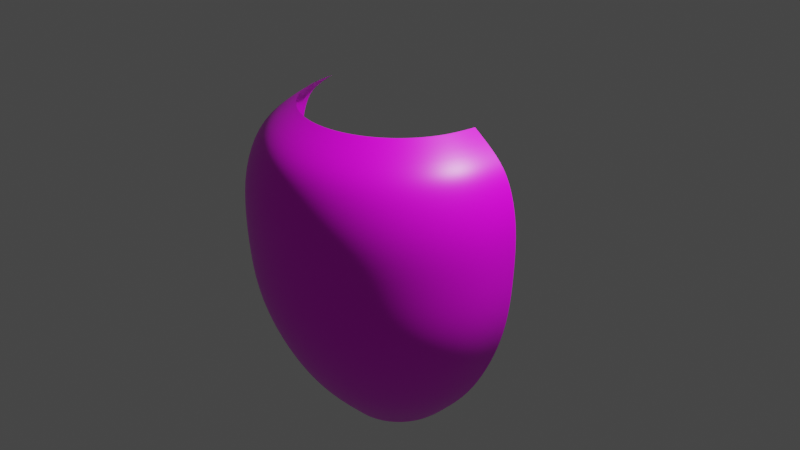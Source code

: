 # Source: Vase2.blend  (saved by Blender 3.2.14; exported with 4.5.12 LTS)
import bpy
from mathutils import Matrix  # noqa: F401  (used for matrix-valued properties, if any)

bpy.ops.wm.read_factory_settings(use_empty=True)
scene = bpy.context.scene
scene.name = 'Scene'

# ---- collections
col_collection = bpy.data.collections.new('Collection'); scene.collection.children.link(col_collection)

# ---- images (referenced by path relative to the original .blend; pixels are not part of the script)
import os
ASSET_DIR = os.environ.get("B2B_ASSET_DIR", "")  # directory of the original .blend (textures are referenced by path, not embedded)
HERE = os.path.dirname(os.path.abspath(__file__))  # packed textures are extracted next to this script under _unpacked/

def load_image(name, relpath, width, height, colorspace="sRGB"):
    """Load a texture the original file referenced (path relative to the .blend, or extracted next to this script)."""
    p = next((c for c in (os.path.join(HERE, relpath), os.path.join(ASSET_DIR, relpath)) if relpath and os.path.exists(c)), "")
    if p:
        img = bpy.data.images.load(p, check_existing=True)
        img.name = name
    else:  # same state as the original file: an image datablock whose file is absent (Cycles renders it pink)
        img = bpy.data.images.new(name, width, height)
        img.source = "FILE"
        img.filepath = "//" + (relpath or name)
    img.colorspace_settings.name = colorspace
    return img
img_checkerboard_pattern_svg_png = load_image('Checkerboard_pattern.svg.png', 'Checkerboard_pattern.svg.png', 1024, 1024, 'sRGB')

# ---- materials (node trees are filled in below, after node groups)
mat_material_001 = bpy.data.materials.new('Material.001')
mat_material_001.use_transparent_shadow = False

# ---- material node trees
mat_material_001.use_nodes = True; mat_material_001.node_tree.nodes.clear()
_N = mat_material_001.node_tree.nodes; _L = mat_material_001.node_tree.links
n0 = _N.new('ShaderNodeBsdfPrincipled'); n0.name = 'Principled BSDF'; n0.location = (10, 300)
n0.distribution = 'GGX'
n0.subsurface_method = 'RANDOM_WALK_SKIN'
n0.inputs[2].default_value = 0.4
n0.inputs[3].default_value = 1.45
n0.inputs[27].default_value = (0.0, 0.0, 0.0, 1.0)
n0.inputs[28].default_value = 1.0
n1 = _N.new('ShaderNodeOutputMaterial'); n1.name = 'Material Output'; n1.location = (300, 300)
n2 = _N.new('ShaderNodeNormalMap'); n2.name = 'Normal Map'; n2.location = (-300, -300)
n2.label = 'Normal/Map'
n2.inputs[0].default_value = 0.0
n3 = _N.new('ShaderNodeTexImage'); n3.name = 'Image Texture'; n3.location = (-300, 600)
n3.image = img_checkerboard_pattern_svg_png
_L.new(n0.outputs[0], n1.inputs[0])
_L.new(n2.outputs[0], n0.inputs[5])
_L.new(n3.outputs[0], n0.inputs[0])
n1.is_active_output = True

# ---- world
world_world = bpy.data.worlds.new('World'); scene.world = world_world
world_world.use_nodes = True; world_world.node_tree.nodes.clear()
_N = world_world.node_tree.nodes; _L = world_world.node_tree.links
n0 = _N.new('ShaderNodeOutputWorld'); n0.name = 'World Output'; n0.location = (300, 300)
n1 = _N.new('ShaderNodeBackground'); n1.name = 'Background'; n1.location = (10, 300)
n1.inputs[0].default_value = (0.05088, 0.05088, 0.05088, 1.0)
_L.new(n1.outputs[0], n0.inputs[0])
n0.is_active_output = True
world_world.color = (0.05088, 0.05088, 0.05088)
world_world.use_sun_shadow = False
world_world.sun_shadow_jitter_overblur = 0.0

# ---- cameras
cam_camera = bpy.data.cameras.new('Camera')
cam_camera.clip_end = 100.0
cam_camera.ortho_scale = 7.314
cam_camera_001 = bpy.data.cameras.new('Camera.001')
cam_camera_001.clip_end = 100.0
cam_camera_001.ortho_scale = 7.314
cam_camera_001.dof.focus_distance = 0.01

# ---- lights
light_light = bpy.data.lights.new('Light', 'POINT')
light_light.transmission_factor = 0.0
light_light.energy = 1000.0
light_light.shadow_soft_size = 0.1
light_light.shadow_maximum_resolution = 0.006
light_light.use_absolute_resolution = True
light_light_001 = bpy.data.lights.new('Light.001', 'POINT')
light_light_001.transmission_factor = 0.0
light_light_001.energy = 1000.0
light_light_001.shadow_soft_size = 0.25
light_light_001.shadow_maximum_resolution = 0.006
light_light_001.use_absolute_resolution = True

# ---- meshes
me_cube_001 = bpy.data.meshes.new('Cube.001')
me_cube_001.from_pydata([(100.0, 127.6, 0.0), (55.91, -211.4, 0.0), (154.7, 0.0, 0.0), (155.5, 50.0, 0.0), (150.8, -50.0, 0.0), (121.3, -130.7, 0.0), (95.87, -171.1, 0.0), (139.4, -90.35, 0.0), (144.3, 88.78, 0.0), (128.8, 108.2, 0.0), (0.02675, 127.6, -0.007167), (0.02675, -211.4, -0.007167), (0.01958, 127.6, -0.01958), (0.01958, -211.4, -0.01958), (0.007167, 127.6, -0.02675), (0.007167, -211.4, -0.02675), (-0.007167, 127.6, -0.02675), (-0.007167, -211.4, -0.02675), (-0.01958, 127.6, -0.01958), (-0.02398, -211.4, -0.01385), (-0.02675, 127.6, -0.007167), (-100.0, 127.6, 5.96e-06), (-55.91, -211.4, -1.49e-06), (-0.02769, -211.4, 2.183e-09), (-154.7, 0.0, 1.192e-05), (-155.5, 50.0, -8.941e-06), (-150.8, -50.0, 1.192e-05), (-121.3, -130.7, -2.98e-06), (-95.87, -171.1, -4.47e-06), (-139.4, -90.35, 5.96e-06), (-144.3, 88.78, -2.98e-06), (-128.8, 108.2, 5.96e-06), (-96.59, 127.6, 25.88), (-54.01, -211.4, 14.47), (-149.4, 0.0, 40.04), (-150.2, 50.0, 40.25), (-145.6, -50.0, 39.03), (-117.1, -130.7, 31.38), (-92.6, -171.1, 24.81), (-134.6, -90.35, 36.07), (-139.4, 88.78, 37.34), (-124.4, 108.2, 33.35), (-86.6, 127.6, 50.0), (-48.42, -211.4, 27.96), (-134.0, 0.0, 77.36), (-134.7, 50.0, 77.75), (-130.6, -50.0, 75.39), (-105.0, -130.7, 60.63), (-83.02, -171.1, 47.93), (-120.7, -90.35, 69.68), (-125.0, 88.78, 72.14), (-111.6, 108.2, 64.42), (-70.71, 127.6, 70.71), (-39.53, -211.4, 39.53), (-109.4, 0.0, 109.4), (-110.0, 50.0, 110.0), (-106.6, -50.0, 106.6), (-85.74, -130.7, 85.74), (-67.79, -171.1, 67.79), (-98.55, -90.35, 98.55), (-102.0, 88.78, 102.0), (-91.1, 108.2, 91.1), (-50.0, 127.6, 86.6), (-27.96, -211.4, 48.42), (-77.36, 0.0, 134.0), (-77.75, 50.0, 134.7), (-75.39, -50.0, 130.6), (-60.63, -130.7, 105.0), (-47.93, -171.1, 83.02), (-69.68, -90.35, 120.7), (-72.14, 88.78, 125.0), (-64.42, 108.2, 111.6), (-25.88, 127.6, 96.59), (-14.47, -211.4, 54.01), (-40.04, 0.0, 149.4), (-40.25, 50.0, 150.2), (-39.03, -50.0, 145.6), (-31.38, -130.7, 117.1), (-24.81, -171.1, 92.6), (-36.07, -90.35, 134.6), (-37.34, 88.78, 139.4), (-33.35, 108.2, 124.4), (1.192e-05, 127.6, 100.0), (-1.49e-06, -211.4, 55.91), (1.192e-05, 0.0, 154.7), (-8.941e-06, 50.0, 155.5), (1.49e-05, -50.0, 150.8), (0.0, -130.7, 121.3), (1.49e-06, -171.1, 95.87), (1.49e-05, -90.35, 139.4), (-2.98e-06, 88.78, 144.3), (5.96e-06, 108.2, 128.8), (25.88, 127.6, 96.59), (14.47, -211.4, 54.01), (40.04, 0.0, 149.4), (40.25, 50.0, 150.2), (39.03, -50.0, 145.6), (31.38, -130.7, 117.1), (24.81, -171.1, 92.6), (36.07, -90.35, 134.6), (37.34, 88.78, 139.4), (33.35, 108.2, 124.4), (50.0, 127.6, 86.6), (27.96, -211.4, 48.42), (77.36, 0.0, 134.0), (77.75, 50.0, 134.7), (75.39, -50.0, 130.6), (60.63, -130.7, 105.0), (47.93, -171.1, 83.02), (69.68, -90.35, 120.7), (72.14, 88.78, 125.0), (64.42, 108.2, 111.6), (70.71, 127.6, 70.71), (39.53, -211.4, 39.53), (109.4, 0.0, 109.4), (110.0, 50.0, 110.0), (106.6, -50.0, 106.6), (85.74, -130.7, 85.74), (67.79, -171.1, 67.79), (98.55, -90.35, 98.55), (102.0, 88.78, 102.0), (91.1, 108.2, 91.1), (86.6, 127.6, 50.0), (48.42, -211.4, 27.96), (134.0, 0.0, 77.36), (134.7, 50.0, 77.75), (130.6, -50.0, 75.39), (105.0, -130.7, 60.63), (83.02, -171.1, 47.93), (120.7, -90.35, 69.68), (125.0, 88.78, 72.14), (111.6, 108.2, 64.42), (96.59, 127.6, 25.88), (54.01, -211.4, 14.47), (0.02675, -211.4, 0.007167), (149.4, 0.0, 40.04), (150.2, 50.0, 40.25), (145.6, -50.0, 39.03), (117.1, -130.7, 31.38), (92.6, -171.1, 24.81), (134.6, -90.35, 36.07), (139.4, 88.78, 37.34), (124.4, 108.2, 33.35)], [], [(30, 40, 41, 31), (28, 38, 37, 27), (22, 33, 38, 28), (26, 36, 34, 24), (31, 41, 32, 21), (29, 39, 36, 26), (27, 37, 39, 29), (25, 35, 40, 30), (24, 34, 35, 25), (39, 49, 46, 36), (37, 47, 49, 39), (35, 45, 50, 40), (34, 44, 45, 35), (40, 50, 51, 41), (38, 48, 47, 37), (33, 43, 48, 38), (36, 46, 44, 34), (41, 51, 42, 32), (48, 58, 57, 47), (43, 53, 58, 48), (46, 56, 54, 44), (51, 61, 52, 42), (49, 59, 56, 46), (47, 57, 59, 49), (45, 55, 60, 50), (44, 54, 55, 45), (50, 60, 61, 51), (59, 69, 66, 56), (57, 67, 69, 59), (55, 65, 70, 60), (54, 64, 65, 55), (60, 70, 71, 61), (58, 68, 67, 57), (53, 63, 68, 58), (56, 66, 64, 54), (61, 71, 62, 52), (68, 78, 77, 67), (63, 73, 78, 68), (66, 76, 74, 64), (71, 81, 72, 62), (69, 79, 76, 66), (67, 77, 79, 69), (65, 75, 80, 70), (64, 74, 75, 65), (70, 80, 81, 71), (79, 89, 86, 76), (77, 87, 89, 79), (75, 85, 90, 80), (74, 84, 85, 75), (80, 90, 91, 81), (78, 88, 87, 77), (73, 83, 88, 78), (76, 86, 84, 74), (81, 91, 82, 72), (83, 93, 98, 88), (86, 96, 94, 84), (91, 101, 92, 82), (89, 99, 96, 86), (87, 97, 99, 89), (85, 95, 100, 90), (84, 94, 95, 85), (90, 100, 101, 91), (88, 98, 97, 87), (99, 109, 106, 96), (97, 107, 109, 99), (95, 105, 110, 100), (94, 104, 105, 95), (100, 110, 111, 101), (98, 108, 107, 97), (93, 103, 108, 98), (96, 106, 104, 94), (101, 111, 102, 92), (103, 113, 118, 108), (106, 116, 114, 104), (111, 121, 112, 102), (109, 119, 116, 106), (107, 117, 119, 109), (105, 115, 120, 110), (104, 114, 115, 105), (110, 120, 121, 111), (108, 118, 117, 107), (117, 127, 129, 119), (115, 125, 130, 120), (114, 124, 125, 115), (120, 130, 131, 121), (118, 128, 127, 117), (113, 123, 128, 118), (116, 126, 124, 114), (121, 131, 122, 112), (119, 129, 126, 116), (123, 133, 139, 128), (126, 137, 135, 124), (131, 142, 132, 122), (129, 140, 137, 126), (127, 138, 140, 129), (125, 136, 141, 130), (124, 135, 136, 125), (130, 141, 142, 131), (128, 139, 138, 127), (138, 5, 7, 140), (136, 3, 8, 141), (135, 2, 3, 136), (141, 8, 9, 142), (139, 6, 5, 138), (133, 1, 6, 139), (137, 4, 2, 135), (142, 9, 0, 132), (140, 7, 4, 137)])
me_cube_001.polygons.foreach_set('use_smooth', [True] * 108)
_uv = me_cube_001.uv_layers.new(name='UVMap')
_uv.uv.foreach_set('vector', [1.013e-06, 0.7778, 0.08333, 0.7778, 0.08333, 0.8889, 1.013e-06, 0.8889, 1.013e-06, 0.1111, 0.08333, 0.1111, 0.08333, 0.2222, 1.013e-06, 0.2222, 1.013e-06, -7.749e-06, 0.08333, -7.749e-06, 0.08333, 0.1111, 1.013e-06, 0.1111, 1.013e-06, 0.4444, 0.08333, 0.4444, 0.08333, 0.5556, 1.013e-06, 0.5556, 1.013e-06, 0.8889, 0.08333, 0.8889, 0.08333, 1.0, 1.013e-06, 1.0, 1.013e-06, 0.3333, 0.08333, 0.3333, 0.08333, 0.4444, 1.013e-06, 0.4444, 1.013e-06, 0.2222, 0.08333, 0.2222, 0.08333, 0.3333, 1.013e-06, 0.3333, 1.013e-06, 0.6667, 0.08333, 0.6667, 0.08333, 0.7778, 1.013e-06, 0.7778, 1.013e-06, 0.5556, 0.08333, 0.5556, 0.08333, 0.6667, 1.013e-06, 0.6667, 0.08333, 0.3333, 0.1667, 0.3333, 0.1667, 0.4444, 0.08333, 0.4444, 0.08333, 0.2222, 0.1667, 0.2222, 0.1667, 0.3333, 0.08333, 0.3333, 0.08333, 0.6667, 0.1667, 0.6667, 0.1667, 0.7778, 0.08333, 0.7778, 0.08333, 0.5556, 0.1667, 0.5556, 0.1667, 0.6667, 0.08333, 0.6667, 0.08333, 0.7778, 0.1667, 0.7778, 0.1667, 0.8889, 0.08333, 0.8889, 0.08333, 0.1111, 0.1667, 0.1111, 0.1667, 0.2222, 0.08333, 0.2222, 0.08333, -7.749e-06, 0.1667, -7.749e-06, 0.1667, 0.1111, 0.08333, 0.1111, 0.08333, 0.4444, 0.1667, 0.4444, 0.1667, 0.5556, 0.08333, 0.5556, 0.08333, 0.8889, 0.1667, 0.8889, 0.1667, 1.0, 0.08333, 1.0, 0.1667, 0.1111, 0.25, 0.1111, 0.25, 0.2222, 0.1667, 0.2222, 0.1667, -7.749e-06, 0.25, -7.749e-06, 0.25, 0.1111, 0.1667, 0.1111, 0.1667, 0.4444, 0.25, 0.4444, 0.25, 0.5556, 0.1667, 0.5556, 0.1667, 0.8889, 0.25, 0.8889, 0.25, 1.0, 0.1667, 1.0, 0.1667, 0.3333, 0.25, 0.3333, 0.25, 0.4444, 0.1667, 0.4444, 0.1667, 0.2222, 0.25, 0.2222, 0.25, 0.3333, 0.1667, 0.3333, 0.1667, 0.6667, 0.25, 0.6667, 0.25, 0.7778, 0.1667, 0.7778, 0.1667, 0.5556, 0.25, 0.5556, 0.25, 0.6667, 0.1667, 0.6667, 0.1667, 0.7778, 0.25, 0.7778, 0.25, 0.8889, 0.1667, 0.8889, 0.25, 0.3333, 0.3333, 0.3333, 0.3333, 0.4444, 0.25, 0.4444, 0.25, 0.2222, 0.3333, 0.2222, 0.3333, 0.3333, 0.25, 0.3333, 0.25, 0.6667, 0.3333, 0.6667, 0.3333, 0.7778, 0.25, 0.7778, 0.25, 0.5556, 0.3333, 0.5556, 0.3333, 0.6667, 0.25, 0.6667, 0.25, 0.7778, 0.3333, 0.7778, 0.3333, 0.8889, 0.25, 0.8889, 0.25, 0.1111, 0.3333, 0.1111, 0.3333, 0.2222, 0.25, 0.2222, 0.25, -7.749e-06, 0.3333, -7.749e-06, 0.3333, 0.1111, 0.25, 0.1111, 0.25, 0.4444, 0.3333, 0.4444, 0.3333, 0.5556, 0.25, 0.5556, 0.25, 0.8889, 0.3333, 0.8889, 0.3333, 1.0, 0.25, 1.0, 0.3333, 0.1111, 0.4167, 0.1111, 0.4167, 0.2222, 0.3333, 0.2222, 0.3333, -7.749e-06, 0.4167, -7.749e-06, 0.4167, 0.1111, 0.3333, 0.1111, 0.3333, 0.4444, 0.4167, 0.4444, 0.4167, 0.5556, 0.3333, 0.5556, 0.3333, 0.8889, 0.4167, 0.8889, 0.4167, 1.0, 0.3333, 1.0, 0.3333, 0.3333, 0.4167, 0.3333, 0.4167, 0.4444, 0.3333, 0.4444, 0.3333, 0.2222, 0.4167, 0.2222, 0.4167, 0.3333, 0.3333, 0.3333, 0.3333, 0.6667, 0.4167, 0.6667, 0.4167, 0.7778, 0.3333, 0.7778, 0.3333, 0.5556, 0.4167, 0.5556, 0.4167, 0.6667, 0.3333, 0.6667, 0.3333, 0.7778, 0.4167, 0.7778, 0.4167, 0.8889, 0.3333, 0.8889, 0.4167, 0.3333, 0.5, 0.3333, 0.5, 0.4444, 0.4167, 0.4444, 0.4167, 0.2222, 0.5, 0.2222, 0.5, 0.3333, 0.4167, 0.3333, 0.4167, 0.6667, 0.5, 0.6667, 0.5, 0.7778, 0.4167, 0.7778, 0.4167, 0.5556, 0.5, 0.5556, 0.5, 0.6667, 0.4167, 0.6667, 0.4167, 0.7778, 0.5, 0.7778, 0.5, 0.8889, 0.4167, 0.8889, 0.4167, 0.1111, 0.5, 0.1111, 0.5, 0.2222, 0.4167, 0.2222, 0.4167, -7.749e-06, 0.5, -7.749e-06, 0.5, 0.1111, 0.4167, 0.1111, 0.4167, 0.4444, 0.5, 0.4444, 0.5, 0.5556, 0.4167, 0.5556, 0.4167, 0.8889, 0.5, 0.8889, 0.5, 1.0, 0.4167, 1.0, 0.5, -7.749e-06, 0.5833, -7.749e-06, 0.5833, 0.1111, 0.5, 0.1111, 0.5, 0.4444, 0.5833, 0.4444, 0.5833, 0.5556, 0.5, 0.5556, 0.5, 0.8889, 0.5833, 0.8889, 0.5833, 1.0, 0.5, 1.0, 0.5, 0.3333, 0.5833, 0.3333, 0.5833, 0.4444, 0.5, 0.4444, 0.5, 0.2222, 0.5833, 0.2222, 0.5833, 0.3333, 0.5, 0.3333, 0.5, 0.6667, 0.5833, 0.6667, 0.5833, 0.7778, 0.5, 0.7778, 0.5, 0.5556, 0.5833, 0.5556, 0.5833, 0.6667, 0.5, 0.6667, 0.5, 0.7778, 0.5833, 0.7778, 0.5833, 0.8889, 0.5, 0.8889, 0.5, 0.1111, 0.5833, 0.1111, 0.5833, 0.2222, 0.5, 0.2222, 0.5833, 0.3333, 0.6667, 0.3333, 0.6667, 0.4444, 0.5833, 0.4444, 0.5833, 0.2222, 0.6667, 0.2222, 0.6667, 0.3333, 0.5833, 0.3333, 0.5833, 0.6667, 0.6667, 0.6667, 0.6667, 0.7778, 0.5833, 0.7778, 0.5833, 0.5556, 0.6667, 0.5556, 0.6667, 0.6667, 0.5833, 0.6667, 0.5833, 0.7778, 0.6667, 0.7778, 0.6667, 0.8889, 0.5833, 0.8889, 0.5833, 0.1111, 0.6667, 0.1111, 0.6667, 0.2222, 0.5833, 0.2222, 0.5833, -7.749e-06, 0.6667, -7.749e-06, 0.6667, 0.1111, 0.5833, 0.1111, 0.5833, 0.4444, 0.6667, 0.4444, 0.6667, 0.5556, 0.5833, 0.5556, 0.5833, 0.8889, 0.6667, 0.8889, 0.6667, 1.0, 0.5833, 1.0, 0.6667, -7.749e-06, 0.75, -7.749e-06, 0.75, 0.1111, 0.6667, 0.1111, 0.6667, 0.4444, 0.75, 0.4444, 0.75, 0.5556, 0.6667, 0.5556, 0.6667, 0.8889, 0.75, 0.8889, 0.75, 1.0, 0.6667, 1.0, 0.6667, 0.3333, 0.75, 0.3333, 0.75, 0.4444, 0.6667, 0.4444, 0.6667, 0.2222, 0.75, 0.2222, 0.75, 0.3333, 0.6667, 0.3333, 0.6667, 0.6667, 0.75, 0.6667, 0.75, 0.7778, 0.6667, 0.7778, 0.6667, 0.5556, 0.75, 0.5556, 0.75, 0.6667, 0.6667, 0.6667, 0.6667, 0.7778, 0.75, 0.7778, 0.75, 0.8889, 0.6667, 0.8889, 0.6667, 0.1111, 0.75, 0.1111, 0.75, 0.2222, 0.6667, 0.2222, 0.75, 0.2222, 0.8333, 0.2222, 0.8333, 0.3333, 0.75, 0.3333, 0.75, 0.6667, 0.8333, 0.6667, 0.8333, 0.7778, 0.75, 0.7778, 0.75, 0.5556, 0.8333, 0.5556, 0.8333, 0.6667, 0.75, 0.6667, 0.75, 0.7778, 0.8333, 0.7778, 0.8333, 0.8889, 0.75, 0.8889, 0.75, 0.1111, 0.8333, 0.1111, 0.8333, 0.2222, 0.75, 0.2222, 0.75, -7.749e-06, 0.8333, -7.749e-06, 0.8333, 0.1111, 0.75, 0.1111, 0.75, 0.4444, 0.8333, 0.4444, 0.8333, 0.5556, 0.75, 0.5556, 0.75, 0.8889, 0.8333, 0.8889, 0.8333, 1.0, 0.75, 1.0, 0.75, 0.3333, 0.8333, 0.3333, 0.8333, 0.4444, 0.75, 0.4444, 0.8333, -7.749e-06, 0.9167, -7.749e-06, 0.9167, 0.1111, 0.8333, 0.1111, 0.8333, 0.4444, 0.9167, 0.4444, 0.9167, 0.5556, 0.8333, 0.5556, 0.8333, 0.8889, 0.9167, 0.8889, 0.9167, 1.0, 0.8333, 1.0, 0.8333, 0.3333, 0.9167, 0.3333, 0.9167, 0.4444, 0.8333, 0.4444, 0.8333, 0.2222, 0.9167, 0.2222, 0.9167, 0.3333, 0.8333, 0.3333, 0.8333, 0.6667, 0.9167, 0.6667, 0.9167, 0.7778, 0.8333, 0.7778, 0.8333, 0.5556, 0.9167, 0.5556, 0.9167, 0.6667, 0.8333, 0.6667, 0.8333, 0.7778, 0.9167, 0.7778, 0.9167, 0.8889, 0.8333, 0.8889, 0.8333, 0.1111, 0.9167, 0.1111, 0.9167, 0.2222, 0.8333, 0.2222, 0.9167, 0.2222, 1.0, 0.2222, 1.0, 0.3333, 0.9167, 0.3333, 0.9167, 0.6667, 1.0, 0.6667, 1.0, 0.7778, 0.9167, 0.7778, 0.9167, 0.5556, 1.0, 0.5556, 1.0, 0.6667, 0.9167, 0.6667, 0.9167, 0.7778, 1.0, 0.7778, 1.0, 0.8889, 0.9167, 0.8889, 0.9167, 0.1111, 1.0, 0.1111, 1.0, 0.2222, 0.9167, 0.2222, 0.9167, -7.749e-06, 1.0, -7.749e-06, 1.0, 0.1111, 0.9167, 0.1111, 0.9167, 0.4444, 1.0, 0.4444, 1.0, 0.5556, 0.9167, 0.5556, 0.9167, 0.8889, 1.0, 0.8889, 1.0, 1.0, 0.9167, 1.0, 0.9167, 0.3333, 1.0, 0.3333, 1.0, 0.4444, 0.9167, 0.4444])
me_cube_001.materials.append(mat_material_001)
me_cube_001.update()

# ---- objects
ob_light = bpy.data.objects.new('Light', light_light)
ob_camera = bpy.data.objects.new('Camera', cam_camera)
ob_cube_001 = bpy.data.objects.new('Cube.001', me_cube_001)
ob_light_001 = bpy.data.objects.new('Light.001', light_light_001)
ob_camera_001 = bpy.data.objects.new('Camera.001', cam_camera_001)
ob_empty = bpy.data.objects.new('Empty', None)

# ---- transforms, parenting, visibility, modifiers, constraints
ob_light.location = (4.076, 1.005, 5.904)
ob_light.rotation_euler = (0.6503, 0.05522, 1.866)
ob_light.lock_rotations_4d = False
ob_light.empty_display_type = 'ARROWS'
ob_light.color = (0.0, 0.0, 0.0, 0.0)
ob_light.lineart.crease_threshold = 0.0
ob_camera.location = (7.359, -6.926, 4.958)
ob_camera.rotation_euler = (1.109, 0.0, 0.8149)
ob_camera.lock_rotations_4d = False
ob_camera.empty_display_type = 'ARROWS'
ob_camera.color = (0.0, 0.0, 0.0, 0.0)
ob_camera.display_type = 'WIRE'
ob_camera.lineart.crease_threshold = 0.0
ob_cube_001.location = (0.0, 0.0, 0.0)
ob_cube_001.rotation_euler = (1.571, -0.0, 0.0)
ob_cube_001.scale = (0.01, 0.01, 0.01)
ob_cube_001.color = (0.8, 0.8, 0.8, 1.0)
_m = ob_cube_001.modifiers.new('Subdivision', 'SUBSURF')
_m.boundary_smooth = 'PRESERVE_CORNERS'
_m.levels = 2
ob_light_001.location = (4.076, 1.005, 5.904)
ob_light_001.rotation_euler = (0.6503, 0.05522, 1.866)
ob_light_001.color = (0.8, 0.8, 0.8, 1.0)
ob_camera_001.location = (7.359, -6.926, 4.958)
ob_camera_001.rotation_euler = (1.109, -8.585e-08, 0.8149)
ob_camera_001.color = (0.8, 0.8, 0.8, 1.0)
ob_empty.location = (0.0, 0.0, 0.0)
ob_empty.rotation_euler = (-3.142, 0.0, 0.0)
ob_empty.scale = (0.01, 0.01, 0.01)
ob_empty.color = (0.8, 0.8, 0.8, 1.0)

# ---- collection membership
col_collection.objects.link(ob_light)
col_collection.objects.link(ob_camera)
col_collection.objects.link(ob_cube_001)
col_collection.objects.link(ob_light_001)
col_collection.objects.link(ob_camera_001)
col_collection.objects.link(ob_empty)

# ---- scene / render settings (as saved in the file)
scene.camera = ob_camera
scene.frame_start = 1; scene.frame_end = 250; scene.frame_set(1)
scene.render.engine = 'BLENDER_EEVEE_NEXT'
scene.cycles.sampling_pattern = 'TABULATED_SOBOL'
scene.cycles.use_light_tree = False
scene.view_settings.view_transform = 'Filmic'
bpy.context.view_layer.update()
